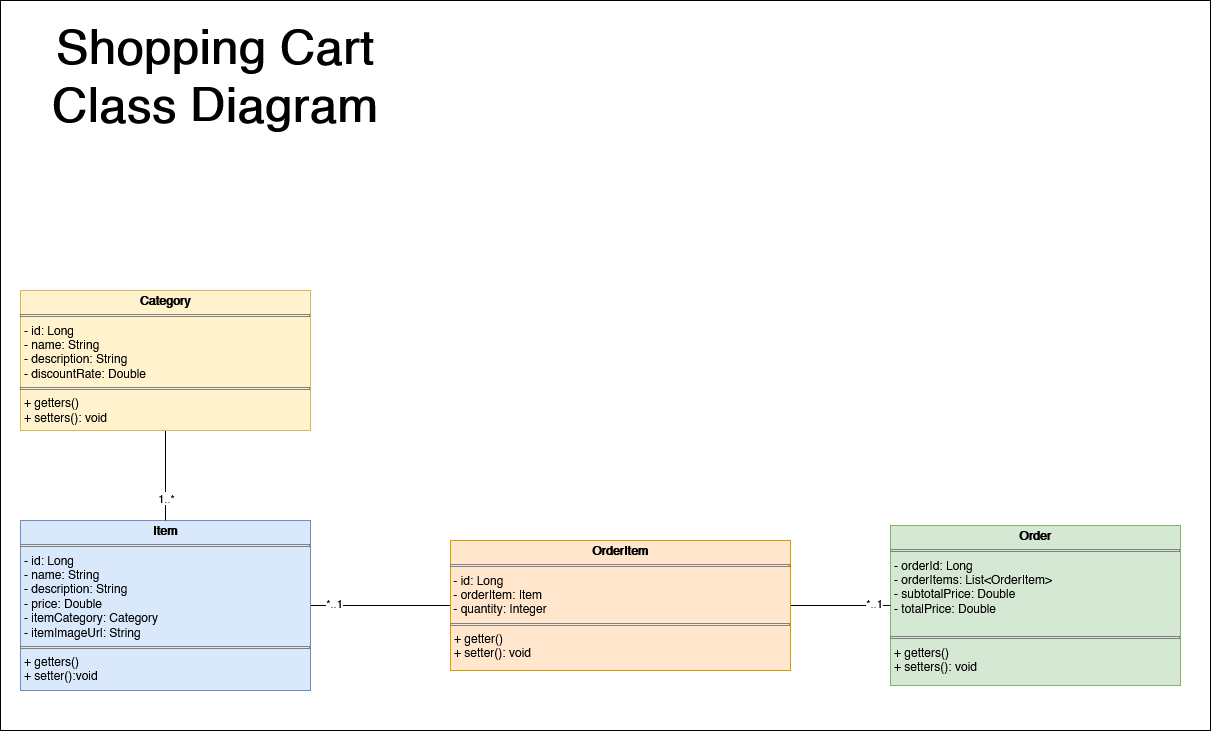

The diagram above was exported from draw.io. Its source (the exported page's mxGraphModel, read from the mxfile embedded in the PNG):
<mxGraphModel dx="1678" dy="1992" grid="1" gridSize="10" guides="1" tooltips="1" connect="1" arrows="1" fold="1" page="1" pageScale="1" pageWidth="850" pageHeight="1100" math="0" shadow="0">
  <root>
    <mxCell id="0" />
    <mxCell id="1" parent="0" />
    <mxCell id="NrR-0IEZgjx4HiptYoVw-1" value="" style="rounded=0;whiteSpace=wrap;html=1;" vertex="1" parent="1">
      <mxGeometry x="20" y="-270" width="1210" height="730" as="geometry" />
    </mxCell>
    <mxCell id="NrR-0IEZgjx4HiptYoVw-2" style="edgeStyle=orthogonalEdgeStyle;rounded=0;orthogonalLoop=1;jettySize=auto;html=1;entryX=0;entryY=0.5;entryDx=0;entryDy=0;endArrow=none;endFill=0;" edge="1" parent="1" source="NrR-0IEZgjx4HiptYoVw-5" target="NrR-0IEZgjx4HiptYoVw-15">
      <mxGeometry relative="1" as="geometry" />
    </mxCell>
    <mxCell id="NrR-0IEZgjx4HiptYoVw-3" value="*..1" style="edgeLabel;html=1;align=center;verticalAlign=middle;resizable=0;points=[];" vertex="1" connectable="0" parent="NrR-0IEZgjx4HiptYoVw-2">
      <mxGeometry x="-0.66" y="3" relative="1" as="geometry">
        <mxPoint as="offset" />
      </mxGeometry>
    </mxCell>
    <mxCell id="NrR-0IEZgjx4HiptYoVw-5" value="&lt;p style=&quot;margin:0px;margin-top:4px;text-align:center;&quot;&gt;&lt;b&gt;Item&lt;/b&gt;&lt;/p&gt;&lt;hr size=&quot;1&quot; style=&quot;border-style:solid;&quot;&gt;&lt;p style=&quot;margin:0px;margin-left:4px;&quot;&gt;- id: Long&lt;/p&gt;&lt;p style=&quot;margin:0px;margin-left:4px;&quot;&gt;- name: String&lt;/p&gt;&lt;p style=&quot;margin:0px;margin-left:4px;&quot;&gt;- description: String&lt;/p&gt;&lt;p style=&quot;margin:0px;margin-left:4px;&quot;&gt;- price: Double&lt;/p&gt;&lt;p style=&quot;margin:0px;margin-left:4px;&quot;&gt;- itemCategory: Category&lt;/p&gt;&lt;p style=&quot;margin:0px;margin-left:4px;&quot;&gt;- itemImageUrl: String&lt;/p&gt;&lt;hr size=&quot;1&quot; style=&quot;border-style:solid;&quot;&gt;&lt;p style=&quot;margin:0px;margin-left:4px;&quot;&gt;+ getters()&lt;/p&gt;&lt;p style=&quot;margin:0px;margin-left:4px;&quot;&gt;+ setter():void&lt;/p&gt;&lt;p style=&quot;margin:0px;margin-left:4px;&quot;&gt;&lt;br&gt;&lt;/p&gt;" style="verticalAlign=top;align=left;overflow=fill;html=1;whiteSpace=wrap;fillColor=#dae8fc;strokeColor=#6c8ebf;" vertex="1" parent="1">
      <mxGeometry x="40" y="250" width="290" height="170" as="geometry" />
    </mxCell>
    <mxCell id="NrR-0IEZgjx4HiptYoVw-6" style="edgeStyle=orthogonalEdgeStyle;rounded=0;orthogonalLoop=1;jettySize=auto;html=1;entryX=0.5;entryY=0;entryDx=0;entryDy=0;endArrow=none;endFill=0;" edge="1" parent="1" source="NrR-0IEZgjx4HiptYoVw-10" target="NrR-0IEZgjx4HiptYoVw-5">
      <mxGeometry relative="1" as="geometry" />
    </mxCell>
    <mxCell id="NrR-0IEZgjx4HiptYoVw-9" value="1..*" style="edgeLabel;html=1;align=center;verticalAlign=middle;resizable=0;points=[];" vertex="1" connectable="0" parent="NrR-0IEZgjx4HiptYoVw-6">
      <mxGeometry x="0.5028" y="1" relative="1" as="geometry">
        <mxPoint x="-1" as="offset" />
      </mxGeometry>
    </mxCell>
    <mxCell id="NrR-0IEZgjx4HiptYoVw-10" value="&lt;p style=&quot;margin:0px;margin-top:4px;text-align:center;&quot;&gt;&lt;b&gt;Category&lt;/b&gt;&lt;/p&gt;&lt;hr size=&quot;1&quot; style=&quot;border-style:solid;&quot;&gt;&lt;p style=&quot;margin:0px;margin-left:4px;&quot;&gt;- id: Long&lt;/p&gt;&lt;p style=&quot;margin:0px;margin-left:4px;&quot;&gt;- name: String&lt;/p&gt;&lt;p style=&quot;margin:0px;margin-left:4px;&quot;&gt;- description: String&lt;/p&gt;&lt;p style=&quot;margin:0px;margin-left:4px;&quot;&gt;- discountRate: Double&lt;/p&gt;&lt;hr size=&quot;1&quot; style=&quot;border-style:solid;&quot;&gt;&lt;p style=&quot;margin:0px;margin-left:4px;&quot;&gt;+ getters()&lt;/p&gt;&lt;p style=&quot;margin:0px;margin-left:4px;&quot;&gt;+ setters(): void&lt;/p&gt;" style="verticalAlign=top;align=left;overflow=fill;html=1;whiteSpace=wrap;fillColor=#fff2cc;strokeColor=#d6b656;" vertex="1" parent="1">
      <mxGeometry x="40" y="20" width="290" height="140" as="geometry" />
    </mxCell>
    <mxCell id="NrR-0IEZgjx4HiptYoVw-11" value="&lt;p style=&quot;margin:0px;margin-top:4px;text-align:center;&quot;&gt;&lt;b&gt;Order&lt;/b&gt;&lt;/p&gt;&lt;hr size=&quot;1&quot; style=&quot;border-style:solid;&quot;&gt;&lt;p style=&quot;margin:0px;margin-left:4px;&quot;&gt;- orderId: Long&lt;/p&gt;&lt;p style=&quot;margin:0px;margin-left:4px;&quot;&gt;- orderItems: List&amp;lt;OrderItem&amp;gt;&lt;/p&gt;&lt;p style=&quot;margin:0px;margin-left:4px;&quot;&gt;- subtotalPrice: Double&lt;/p&gt;&lt;p style=&quot;margin:0px;margin-left:4px;&quot;&gt;- totalPrice: Double&lt;/p&gt;&lt;div&gt;&lt;br&gt;&lt;/div&gt;&lt;hr size=&quot;1&quot; style=&quot;border-style:solid;&quot;&gt;&lt;p style=&quot;margin:0px;margin-left:4px;&quot;&gt;+ getters()&lt;/p&gt;&lt;p style=&quot;margin:0px;margin-left:4px;&quot;&gt;+ setters(): void&lt;/p&gt;" style="verticalAlign=top;align=left;overflow=fill;html=1;whiteSpace=wrap;fillColor=#d5e8d4;strokeColor=#82b366;" vertex="1" parent="1">
      <mxGeometry x="910" y="255" width="290" height="160" as="geometry" />
    </mxCell>
    <mxCell id="NrR-0IEZgjx4HiptYoVw-12" value="" style="edgeStyle=orthogonalEdgeStyle;rounded=0;orthogonalLoop=1;jettySize=auto;html=1;endArrow=none;endFill=0;" edge="1" parent="1" source="NrR-0IEZgjx4HiptYoVw-15" target="NrR-0IEZgjx4HiptYoVw-11">
      <mxGeometry relative="1" as="geometry" />
    </mxCell>
    <mxCell id="NrR-0IEZgjx4HiptYoVw-14" value="*..1" style="edgeLabel;html=1;align=center;verticalAlign=middle;resizable=0;points=[];" vertex="1" connectable="0" parent="NrR-0IEZgjx4HiptYoVw-12">
      <mxGeometry x="0.6727" y="3" relative="1" as="geometry">
        <mxPoint as="offset" />
      </mxGeometry>
    </mxCell>
    <mxCell id="NrR-0IEZgjx4HiptYoVw-15" value="&lt;p style=&quot;margin:0px;margin-top:4px;text-align:center;&quot;&gt;&lt;b&gt;OrderItem&lt;/b&gt;&lt;/p&gt;&lt;hr size=&quot;1&quot; style=&quot;border-style:solid;&quot;&gt;&lt;div&gt;&amp;nbsp;- id: Long&lt;/div&gt;&lt;div&gt;&amp;nbsp;- orderItem: Item&lt;/div&gt;&lt;div&gt;&amp;nbsp;- quantity: Integer&lt;/div&gt;&lt;hr size=&quot;1&quot; style=&quot;border-style:solid;&quot;&gt;&lt;p style=&quot;margin:0px;margin-left:4px;&quot;&gt;+ getter()&lt;/p&gt;&lt;p style=&quot;margin:0px;margin-left:4px;&quot;&gt;+ setter(): void&lt;/p&gt;" style="verticalAlign=top;align=left;overflow=fill;html=1;whiteSpace=wrap;fillColor=#ffe6cc;strokeColor=#d79b00;" vertex="1" parent="1">
      <mxGeometry x="470" y="270" width="340" height="130" as="geometry" />
    </mxCell>
    <mxCell id="NrR-0IEZgjx4HiptYoVw-16" value="&lt;b&gt;&lt;font style=&quot;font-size: 48px;&quot;&gt;Shopping Cart Class Diagram&lt;/font&gt;&lt;/b&gt;" style="text;html=1;whiteSpace=wrap;strokeColor=none;fillColor=none;align=center;verticalAlign=middle;rounded=0;" vertex="1" parent="1">
      <mxGeometry x="40" y="-240" width="390" height="90" as="geometry" />
    </mxCell>
  </root>
</mxGraphModel>